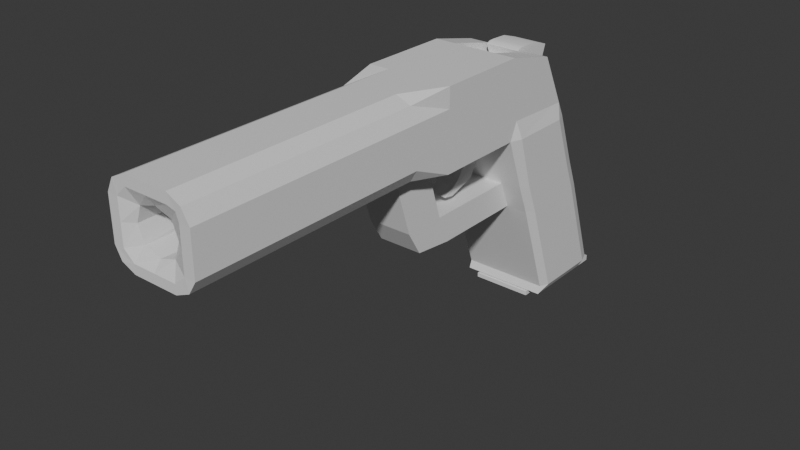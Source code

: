 # Source: gun1_proto.blend  (saved by Blender 4.3.34; exported with 4.5.12 LTS)
import bpy
from mathutils import Matrix  # noqa: F401  (used for matrix-valued properties, if any)

bpy.ops.wm.read_factory_settings(use_empty=True)
scene = bpy.context.scene
scene.name = 'Scene'

# ---- collections
col_collection = bpy.data.collections.new('Collection'); scene.collection.children.link(col_collection)

# ---- materials (node trees are filled in below, after node groups)
mat_material = bpy.data.materials.new('Material')
mat_material.alpha_threshold = 0.0
mat_material.roughness = 0.5
mat_material.line_color = (0.0, 0.0, 0.0, 1.0)

# ---- node groups
ng_smooth_by_angle = bpy.data.node_groups.new('Smooth by Angle', 'GeometryNodeTree')
_s = ng_smooth_by_angle.interface.new_socket(name='Mesh', in_out='OUTPUT', socket_type='NodeSocketGeometry')
_s = ng_smooth_by_angle.interface.new_socket(name='Mesh', in_out='INPUT', socket_type='NodeSocketGeometry')
_s = ng_smooth_by_angle.interface.new_socket(name='Angle', in_out='INPUT', socket_type='NodeSocketFloat')
_s.subtype = 'ANGLE'
_s.default_value = 0.5236
_s.min_value = 0.0
_s.max_value = 3.142
_s.description = 'Maximum face angle for smooth edges'
_s = ng_smooth_by_angle.interface.new_socket(name='Ignore Sharpness', in_out='INPUT', socket_type='NodeSocketBool')
_s.force_non_field = True
ng_smooth_by_angle.description = 'Set the sharpness of mesh edges based on the angle between the neighboring faces'
ng_smooth_by_angle.is_modifier = True
_N = ng_smooth_by_angle.nodes; _L = ng_smooth_by_angle.links
n0 = _N.new('GeometryNodeSetShadeSmooth'); n0.name = 'Set Shade Smooth'; n0.location = (120, -80)
n0.domain = 'EDGE'
n1 = _N.new('GeometryNodeSetShadeSmooth'); n1.name = 'Set Shade Smooth.001'; n1.location = (300, -80)
n2 = _N.new('NodeGroupOutput'); n2.name = 'Group Output'; n2.location = (480, -80)
n3 = _N.new('GeometryNodeInputMeshEdgeAngle'); n3.name = 'Edge Angle'; n3.location = (-440, -240)
n4 = _N.new('NodeGroupInput'); n4.name = 'Group Input'; n4.location = (-80, -80)
n5 = _N.new('GeometryNodeInputEdgeSmooth'); n5.name = 'Is Edge Smooth'; n5.location = (-260, -120)
n6 = _N.new('GeometryNodeInputShadeSmooth'); n6.name = 'Is Shade Smooth'; n6.location = (-440, -397)
n7 = _N.new('FunctionNodeCompare'); n7.name = 'Compare'; n7.location = (-260, -260)
n7.operation = 'LESS_EQUAL'
n7.inputs[6].default_value = (0.0, 0.0, 0.0, 0.0)
n7.inputs[7].default_value = (0.0, 0.0, 0.0, 0.0)
n8 = _N.new('FunctionNodeBooleanMath'); n8.name = 'Boolean Math.001'; n8.location = (-80, -260)
n9 = _N.new('NodeGroupInput'); n9.name = 'Group Input.001'; n9.location = (-440, -329)
n10 = _N.new('NodeGroupInput'); n10.name = 'Group Input.002'; n10.location = (-259, -189)
n11 = _N.new('FunctionNodeBooleanMath'); n11.name = 'Boolean Math'; n11.location = (-80, -149)
n11.operation = 'OR'
n12 = _N.new('FunctionNodeBooleanMath'); n12.name = 'Boolean Math.002'; n12.location = (-260, -380)
n12.operation = 'OR'
n13 = _N.new('NodeGroupInput'); n13.name = 'Group Input.003'; n13.location = (-440, -460)
_L.new(n3.outputs[0], n7.inputs[0])
_L.new(n1.outputs[0], n2.inputs[0])
_L.new(n9.outputs[1], n7.inputs[1])
_L.new(n7.outputs[0], n8.inputs[0])
_L.new(n4.outputs[0], n0.inputs[0])
_L.new(n0.outputs[0], n1.inputs[0])
_L.new(n8.outputs[0], n0.inputs[2])
_L.new(n10.outputs[2], n11.inputs[1])
_L.new(n5.outputs[0], n11.inputs[0])
_L.new(n11.outputs[0], n0.inputs[1])
_L.new(n13.outputs[2], n12.inputs[1])
_L.new(n6.outputs[0], n12.inputs[0])
_L.new(n12.outputs[0], n8.inputs[1])
n2.is_active_output = True

# ---- material node trees
mat_material.use_nodes = True; mat_material.node_tree.nodes.clear()
_N = mat_material.node_tree.nodes; _L = mat_material.node_tree.links
n0 = _N.new('ShaderNodeOutputMaterial'); n0.name = 'Material Output'; n0.location = (300, 300)
n1 = _N.new('ShaderNodeBsdfPrincipled'); n1.name = 'Principled BSDF'; n1.location = (10, 300)
n1.inputs[3].default_value = 1.45
_L.new(n1.outputs[0], n0.inputs[0])
n0.is_active_output = True

# ---- world
world_world = bpy.data.worlds.new('World'); scene.world = world_world
world_world.use_nodes = True; world_world.node_tree.nodes.clear()
_N = world_world.node_tree.nodes; _L = world_world.node_tree.links
n0 = _N.new('ShaderNodeOutputWorld'); n0.name = 'World Output'; n0.location = (300, 300)
n1 = _N.new('ShaderNodeBackground'); n1.name = 'Background'; n1.location = (10, 300)
n1.inputs[0].default_value = (0.05088, 0.05088, 0.05088, 1.0)
_L.new(n1.outputs[0], n0.inputs[0])
n0.is_active_output = True
world_world.color = (0.05088, 0.05088, 0.05088)
world_world.sun_shadow_jitter_overblur = 0.0

# ---- meshes
me_cube = bpy.data.meshes.new('Cube')
me_cube.from_pydata([(0.07151, 0.07151, 0.07151), (0.07151, 0.1814, -0.2269), (0.07151, -0.07151, 0.07151), (0.07151, 0.03844, -0.2269), (-0.07151, 0.07151, 0.07151), (-0.07151, 0.1814, -0.2269), (-0.07151, -0.07151, 0.07151), (-0.07151, 0.03844, -0.2269), (0.07151, -0.07151, 0.2029), (-0.07151, -0.07151, 0.2029), (0.07151, 0.01663, 0.1821), (-0.07151, 0.01663, 0.1821), (0.07151, 0.1052, -0.01876), (-0.07151, -0.03779, -0.01876), (0.07151, -0.03779, -0.01876), (-0.07151, 0.1052, -0.01876), (0.07151, 0.1247, -0.06618), (0.07151, -0.01835, -0.06618), (-0.07151, 0.1247, -0.06618), (-0.07151, -0.01835, -0.06618), (0.0598, -0.6849, 0.08226), (-0.0598, -0.6849, 0.08226), (0.0598, -0.6849, 0.1921), (-0.0598, -0.6849, 0.1921), (-0.03775, 0.1878, -0.2269), (-0.03775, -0.07151, 0.07151), (-0.03775, 0.03844, -0.2269), (-0.03775, 0.07788, 0.07151), (-0.03775, -0.07151, 0.2029), (-0.03775, 0.01663, 0.1821), (-0.03775, 0.1116, -0.01876), (-0.03775, -0.03779, -0.01876), (-0.03775, -0.01835, -0.06618), (-0.03775, 0.131, -0.06618), (-0.03775, -0.6842, 0.07151), (-0.03775, -0.6842, 0.2029), (0.03549, 0.03844, -0.2269), (0.03549, 0.07788, 0.07151), (0.03549, 0.01663, 0.1821), (0.03549, 0.1116, -0.01876), (0.03549, 0.131, -0.06618), (0.03549, 0.1878, -0.2269), (0.03549, -0.07151, 0.07151), (0.03549, -0.07151, 0.2029), (0.03549, -0.03779, -0.01876), (0.03549, -0.01835, -0.06618), (0.03549, -0.6842, 0.07151), (0.03549, -0.6842, 0.2029), (-0.07151, -0.07151, 0.1697), (-0.07151, 0.03048, 0.1542), (0.07151, 0.03048, 0.1542), (0.07151, -0.07151, 0.1697), (-0.07151, -0.6842, 0.1697), (0.07151, -0.6842, 0.1697), (-0.02863, -0.673, 0.1612), (-0.03775, 0.03048, 0.1542), (0.03549, 0.03048, 0.1542), (0.02636, -0.673, 0.1612), (-0.07151, 0.05894, 0.09684), (0.07151, -0.07151, 0.1016), (0.07151, -0.6842, 0.1016), (-0.07151, -0.07151, 0.1016), (0.07151, 0.05894, 0.09684), (-0.07151, -0.6842, 0.1016), (-0.02863, -0.673, 0.1101), (-0.03775, 0.05894, 0.09684), (0.03549, 0.05894, 0.09684), (0.02636, -0.673, 0.1101), (0.03549, -0.075, 0.1903), (-0.03775, -0.075, 0.1903), (-0.03775, 0.02699, 0.1416), (-0.03775, 0.01314, 0.1695), (0.03549, 0.01314, 0.1695), (0.03549, 0.02699, 0.1416), (-0.03775, 0.05544, 0.09615), (0.03549, 0.05544, 0.09615), (-0.07151, -0.2244, 0.07151), (-0.07151, -0.2244, 0.2029), (0.07151, -0.2244, 0.2029), (0.07151, -0.2244, 0.07151), (-0.03775, -0.2244, 0.07151), (-0.03775, -0.2244, 0.2029), (0.03549, -0.2244, 0.2029), (0.03549, -0.2244, 0.07151), (0.07151, -0.2244, 0.1697), (-0.07151, -0.2244, 0.1697), (0.07151, -0.2244, 0.1016), (-0.07151, -0.2244, 0.1016), (-0.0598, -0.294, 0.08226), (-0.03775, -0.2947, 0.07151), (-0.03775, -0.2947, 0.2029), (0.03549, -0.2947, 0.2029), (0.03549, -0.2947, 0.07151), (0.07151, -0.2947, 0.1697), (-0.07151, -0.2947, 0.1697), (0.07151, -0.2947, 0.1016), (-0.07151, -0.2947, 0.1016), (-0.0598, -0.294, 0.1921), (0.0598, -0.294, 0.1921), (0.0598, -0.294, 0.08226), (0.03549, -0.266, -0.01876), (-0.03775, -0.266, -0.01876), (0.03549, -0.2422, -0.05866), (-0.03775, -0.2422, -0.05866), (-0.03775, -0.1954, -0.01876), (0.03549, -0.1954, -0.01876), (0.03549, -0.1759, -0.06618), (-0.03775, -0.1759, -0.06618), (-0.03775, -0.3551, 0.1016), (-0.03775, -0.3551, 0.1697), (0.03549, -0.3551, 0.1016), (0.03549, -0.3551, 0.1697), (-0.07151, 0.1814, -0.24), (-0.07151, 0.03368, -0.24), (-0.03775, 0.1878, -0.24), (0.03549, 0.03368, -0.24), (0.07151, 0.03368, -0.24), (0.07151, 0.1814, -0.24), (0.03549, 0.1878, -0.24), (-0.03775, 0.03368, -0.24), (-0.03778, 0.1959, -0.2306), (-0.07154, 0.1896, -0.2306), (0.03546, 0.1959, -0.2306), (0.07148, 0.1896, -0.2306), (-0.03778, 0.1959, -0.24), (-0.07154, 0.1896, -0.24), (0.03546, 0.1959, -0.24), (0.07148, 0.1896, -0.24), (-0.07866, 0.05336, -0.2269), (0.07866, -0.05151, 0.07151), (-0.07866, -0.05151, 0.07151), (0.07866, 0.05336, -0.2269), (0.07151, -0.06231, 0.2007), (-0.07151, -0.06231, 0.2007), (0.07866, -0.02287, -0.01876), (-0.07866, -0.02287, -0.01876), (-0.07866, -0.003435, -0.06618), (0.07866, -0.003435, -0.06618), (-0.03775, -0.06231, 0.2007), (0.03549, -0.06231, 0.2007), (0.07151, -0.06087, 0.1681), (-0.07151, -0.06087, 0.1681), (-0.07151, -0.0579, 0.1011), (0.07151, -0.0579, 0.1011), (-0.03775, -0.0658, 0.1881), (0.03549, -0.0658, 0.1881), (-0.07151, 0.0491, -0.24), (0.07151, 0.0491, -0.24), (-0.03775, 0.04976, -0.24), (0.03549, 0.04976, -0.24), (-0.07866, 0.0523, 0.07151), (0.07866, 0.1622, -0.2269), (-0.07151, 0.004792, 0.1849), (-0.07866, 0.08601, -0.01876), (-0.07866, 0.1055, -0.06618), (-0.07151, 0.01678, 0.1563), (-0.07151, 0.04142, 0.09748), (0.07151, 0.1616, -0.24), (-0.07866, 0.1622, -0.2269), (0.07866, 0.0523, 0.07151), (0.07151, 0.004792, 0.1849), (0.07866, 0.08601, -0.01876), (0.07866, 0.1055, -0.06618), (-0.03775, 0.004792, 0.1849), (0.03549, 0.004792, 0.1849), (0.07151, 0.01678, 0.1563), (0.07151, 0.04142, 0.09748), (-0.03775, 0.0013, 0.1723), (0.03549, 0.0013, 0.1723), (-0.07151, 0.1616, -0.24), (-0.03775, 0.1671, -0.24), (0.03549, 0.1671, -0.24), (-0.001133, -0.6842, 0.07151), (-0.001133, -0.6842, 0.2029), (-0.03775, -0.6842, 0.1863), (0.03549, -0.6842, 0.1863), (-0.07151, -0.6842, 0.1357), (-0.03775, -0.673, 0.1357), (0.03549, -0.673, 0.1357), (-0.001133, -0.673, 0.1697), (-0.05463, -0.6842, 0.1697), (0.0535, -0.6842, 0.1697), (0.07151, -0.6842, 0.1357), (-0.03775, -0.6842, 0.08655), (0.03549, -0.6842, 0.08655), (0.0535, -0.6842, 0.1016), (-0.05463, -0.6842, 0.1016), (-0.001133, -0.673, 0.1016), (-0.001133, -0.6842, 0.08655), (0.0535, -0.6842, 0.1357), (-0.05463, -0.6842, 0.1357), (-0.001133, -0.6842, 0.1863), (-0.05088, -0.6842, 0.08973), (0.04918, -0.6842, 0.08973), (-0.05088, -0.6842, 0.1824), (0.04918, -0.6842, 0.1824), (-0.03775, -0.3551, 0.1357), (0.03549, -0.3551, 0.1357), (-0.001133, -0.3551, 0.1697), (-0.001133, -0.3551, 0.1016), (-0.001133, -0.3551, 0.1357), (-0.03775, 0.08356, -0.005235), (-0.03775, -0.0338, -0.005235), (0.03549, 0.08356, -0.005235), (0.03549, -0.0338, -0.005235)], [(57, 22)], [(141, 48, 9, 133), (31, 25, 6, 13), (153, 150, 4, 15), (114, 112, 125, 124), (134, 129, 2, 14), (39, 37, 0, 12), (138, 133, 9, 28), (165, 50, 10, 160), (55, 49, 11, 29), (96, 88, 21, 63), (40, 39, 12, 16), (137, 134, 14, 17), (154, 153, 15, 18), (32, 31, 13, 19), (26, 32, 19, 7), (158, 154, 18, 5), (131, 137, 17, 3), (41, 40, 16, 1), (23, 52, 180, 194), (90, 97, 23, 35), (93, 98, 22, 53), (92, 99, 20, 46), (88, 89, 34, 21), (91, 90, 35, 173, 47), (180, 54, 174, 194), (5, 18, 33, 24), (36, 45, 32, 26), (105, 104, 101, 100), (18, 15, 30, 33), (28, 43, 68, 69), (55, 29, 71, 70), (15, 4, 27, 30), (26, 7, 113, 119), (44, 42, 25, 31), (14, 2, 42, 44), (132, 139, 43, 8), (50, 56, 38, 10), (17, 14, 44, 45), (3, 17, 45, 36), (98, 91, 47, 22), (89, 92, 46, 172, 34), (191, 175, 47, 173), (24, 33, 40, 41), (33, 30, 39, 40), (30, 27, 37, 39), (36, 26, 119, 115), (54, 109, 198, 179), (62, 66, 56, 50), (56, 66, 75, 73), (190, 177, 54, 180), (95, 93, 53, 182, 60), (189, 182, 53, 181), (97, 94, 52, 23), (65, 58, 49, 55), (166, 62, 50, 165), (142, 61, 48, 141), (130, 6, 61, 142), (159, 0, 62, 166), (27, 4, 58, 65), (184, 193, 185, 67), (99, 95, 60, 20), (186, 192, 183, 64), (37, 27, 65, 66), (0, 37, 66, 62), (188, 184, 67, 187), (94, 96, 63, 176, 52), (73, 70, 71, 72), (145, 144, 69, 68), (75, 74, 70, 73), (164, 38, 72, 168), (65, 55, 70, 74), (138, 28, 69, 144), (66, 65, 74, 75), (38, 56, 73, 72), (48, 61, 87, 85), (2, 59, 86, 79), (9, 48, 85, 77), (59, 51, 84, 86), (25, 42, 83, 80), (8, 43, 82, 78), (43, 28, 81, 82), (6, 25, 80, 76), (42, 2, 79, 83), (51, 8, 78, 84), (28, 9, 77, 81), (61, 6, 76, 87), (85, 87, 96, 94), (79, 86, 95, 99), (77, 85, 94, 97), (86, 84, 93, 95), (104, 101, 89, 80), (78, 82, 91, 98), (82, 81, 90, 91), (76, 80, 89, 88), (83, 79, 99, 92), (84, 78, 98, 93), (81, 77, 97, 90), (87, 76, 88, 96), (102, 100, 101, 103), (107, 106, 102, 103), (104, 107, 103, 101), (106, 105, 100, 102), (45, 44, 105, 106), (31, 32, 107, 104), (32, 45, 106, 107), (44, 31, 104, 105), (105, 83, 92, 100), (100, 92, 89, 101), (83, 105, 104, 80), (200, 197, 111, 198), (54, 177, 196, 109), (196, 177, 64, 108), (64, 187, 199, 108), (149, 147, 116, 115), (146, 148, 119, 113), (148, 149, 115, 119), (158, 5, 112, 169), (131, 3, 116, 147), (41, 1, 123, 122), (24, 41, 122, 120), (3, 36, 115, 116), (120, 122, 126, 124), (122, 123, 127, 126), (121, 120, 124, 125), (117, 118, 126, 127), (5, 24, 120, 121), (1, 117, 127, 123), (118, 114, 124, 126), (112, 5, 121, 125), (151, 131, 147, 157), (7, 128, 146, 113), (149, 148, 202, 204), (169, 170, 148, 146), (171, 157, 147, 149), (163, 138, 144, 167), (43, 139, 145, 68), (168, 167, 144, 145), (2, 129, 143, 59), (150, 130, 142, 156), (156, 142, 141, 155), (59, 143, 140, 51), (160, 164, 139, 132), (151, 162, 137, 131), (7, 19, 136, 128), (19, 13, 135, 136), (162, 161, 134, 137), (51, 140, 132, 8), (163, 152, 133, 138), (161, 159, 129, 134), (13, 6, 130, 135), (155, 141, 133, 152), (49, 155, 152, 11), (12, 0, 159, 161), (29, 11, 152, 163), (16, 12, 161, 162), (1, 16, 162, 151), (10, 38, 164, 160), (58, 156, 155, 49), (4, 150, 156, 58), (72, 71, 167, 168), (29, 163, 167, 71), (118, 117, 157, 171), (112, 114, 170, 169), (114, 118, 171, 170), (1, 151, 157, 117), (128, 158, 169, 146), (139, 164, 168, 145), (129, 159, 166, 143), (143, 166, 165, 140), (128, 136, 154, 158), (136, 135, 153, 154), (140, 165, 160, 132), (135, 130, 150, 153), (183, 188, 187, 64), (34, 172, 188, 183), (172, 46, 184, 188), (35, 23, 194, 174), (22, 195, 181, 53), (178, 189, 181, 57), (67, 185, 189, 178), (185, 60, 182, 189), (176, 190, 180, 52), (63, 186, 190, 176), (186, 64, 177, 190), (174, 191, 173, 35), (54, 179, 191, 174), (179, 57, 175, 191), (47, 175, 195, 22), (57, 181, 195, 175), (63, 21, 192, 186), (21, 34, 183, 192), (46, 20, 193, 184), (20, 60, 185, 193), (196, 200, 198, 109), (108, 199, 200, 196), (199, 110, 197, 200), (178, 197, 110, 67), (187, 67, 110, 199), (201, 203, 204, 202), (148, 170, 201, 202), (170, 171, 203, 201), (171, 149, 204, 203), (198, 111, 57, 179), (57, 111, 197, 178)])
_uv = me_cube.uv_layers.new(name='UVMap')
_uv.uv.foreach_set('vector', [0.625, 0.02608, 0.625, 0.0, 0.625, 0.0, 0.625, 0.02608, 0.5711, 0.941, 0.625, 0.941, 0.625, 1.0, 0.5711, 1.0, 0.5711, 0.2164, 0.625, 0.2164, 0.625, 0.25, 0.5711, 0.25, 0.184, 0.5, 0.125, 0.5, 0.125, 0.5, 0.184, 0.5, 0.5711, 0.7239, 0.625, 0.7239, 0.625, 0.75, 0.5711, 0.75, 0.5711, 0.437, 0.625, 0.437, 0.625, 0.5, 0.5711, 0.5, 0.816, 0.7239, 0.875, 0.7239, 0.875, 0.75, 0.816, 0.75, 0.625, 0.5336, 0.625, 0.5, 0.625, 0.5, 0.625, 0.5336, 0.625, 0.309, 0.625, 0.25, 0.625, 0.25, 0.625, 0.309, 0.625, 0.0, 0.625, 0.0, 0.625, 0.0, 0.625, 0.0, 0.5036, 0.437, 0.5711, 0.437, 0.5711, 0.5, 0.5036, 0.5, 0.5036, 0.7239, 0.5711, 0.7239, 0.5711, 0.75, 0.5036, 0.75, 0.5036, 0.2164, 0.5711, 0.2164, 0.5711, 0.25, 0.5036, 0.25, 0.5036, 0.941, 0.5711, 0.941, 0.5711, 1.0, 0.5036, 1.0, 0.375, 0.941, 0.5036, 0.941, 0.5036, 1.0, 0.375, 1.0, 0.375, 0.2164, 0.5036, 0.2164, 0.5036, 0.25, 0.375, 0.25, 0.375, 0.7239, 0.5036, 0.7239, 0.5036, 0.75, 0.375, 0.75, 0.375, 0.437, 0.5036, 0.437, 0.5036, 0.5, 0.375, 0.5, 0.875, 0.75, 0.625, 1.0, 0.625, 0.9705, 0.625, 0.9557, 0.816, 0.75, 0.875, 0.75, 0.875, 0.75, 0.816, 0.75, 0.625, 0.75, 0.625, 0.75, 0.625, 0.75, 0.625, 0.75, 0.625, 0.813, 0.625, 0.75, 0.625, 0.75, 0.625, 0.813, 0.625, 1.0, 0.625, 0.941, 0.625, 0.941, 0.625, 1.0, 0.688, 0.75, 0.816, 0.75, 0.816, 0.75, 0.752, 0.75, 0.688, 0.75, 0.625, 0.9705, 0.625, 0.941, 0.625, 0.941, 0.625, 0.9557, 0.375, 0.25, 0.5036, 0.25, 0.5036, 0.309, 0.375, 0.309, 0.375, 0.813, 0.5036, 0.813, 0.5036, 0.941, 0.375, 0.941, 0.5711, 0.813, 0.5711, 0.941, 0.5711, 0.941, 0.5711, 0.813, 0.5036, 0.25, 0.5711, 0.25, 0.5711, 0.309, 0.5036, 0.309, 0.816, 0.75, 0.688, 0.75, 0.688, 0.75, 0.816, 0.75, 0.625, 0.309, 0.625, 0.309, 0.625, 0.309, 0.625, 0.309, 0.5711, 0.25, 0.625, 0.25, 0.625, 0.309, 0.5711, 0.309, 0.375, 0.941, 0.375, 1.0, 0.375, 1.0, 0.375, 0.941, 0.5711, 0.813, 0.625, 0.813, 0.625, 0.941, 0.5711, 0.941, 0.5711, 0.75, 0.625, 0.75, 0.625, 0.813, 0.5711, 0.813, 0.625, 0.7239, 0.688, 0.7239, 0.688, 0.75, 0.625, 0.75, 0.625, 0.5, 0.625, 0.437, 0.625, 0.437, 0.625, 0.5, 0.5036, 0.75, 0.5711, 0.75, 0.5711, 0.813, 0.5036, 0.813, 0.375, 0.75, 0.5036, 0.75, 0.5036, 0.813, 0.375, 0.813, 0.625, 0.75, 0.688, 0.75, 0.688, 0.75, 0.625, 0.75, 0.625, 0.941, 0.625, 0.813, 0.625, 0.813, 0.625, 0.877, 0.625, 0.941, 0.625, 0.877, 0.625, 0.813, 0.625, 0.813, 0.625, 0.877, 0.375, 0.309, 0.5036, 0.309, 0.5036, 0.437, 0.375, 0.437, 0.5036, 0.309, 0.5711, 0.309, 0.5711, 0.437, 0.5036, 0.437, 0.5711, 0.309, 0.625, 0.309, 0.625, 0.437, 0.5711, 0.437, 0.375, 0.813, 0.375, 0.941, 0.375, 0.941, 0.375, 0.813, 0.625, 0.941, 0.625, 0.941, 0.625, 0.877, 0.625, 0.877, 0.625, 0.5, 0.625, 0.437, 0.625, 0.437, 0.625, 0.5, 0.625, 0.437, 0.625, 0.437, 0.625, 0.437, 0.625, 0.437, 0.625, 0.9705, 0.625, 0.941, 0.625, 0.941, 0.625, 0.9705, 0.625, 0.75, 0.625, 0.75, 0.625, 0.75, 0.625, 0.75, 0.625, 0.75, 0.625, 0.7815, 0.625, 0.75, 0.625, 0.75, 0.625, 0.7815, 0.625, 0.0, 0.625, 0.0, 0.625, 0.0, 0.625, 0.0, 0.625, 0.309, 0.625, 0.25, 0.625, 0.25, 0.625, 0.309, 0.625, 0.5336, 0.625, 0.5, 0.625, 0.5, 0.625, 0.5336, 0.625, 0.02608, 0.625, 0.0, 0.625, 0.0, 0.625, 0.02608, 0.625, 0.02608, 0.625, 0.0, 0.625, 0.0, 0.625, 0.02608, 0.625, 0.5336, 0.625, 0.5, 0.625, 0.5, 0.625, 0.5336, 0.625, 0.309, 0.625, 0.25, 0.625, 0.25, 0.625, 0.309, 0.625, 0.813, 0.625, 0.7972, 0.625, 0.7815, 0.625, 0.813, 0.625, 0.75, 0.625, 0.75, 0.625, 0.75, 0.625, 0.75, 0.625, 0.9705, 0.625, 0.9557, 0.625, 0.941, 0.625, 0.941, 0.625, 0.437, 0.625, 0.309, 0.625, 0.309, 0.625, 0.437, 0.625, 0.5, 0.625, 0.437, 0.625, 0.437, 0.625, 0.5, 0.625, 0.877, 0.625, 0.813, 0.625, 0.813, 0.625, 0.877, 0.625, 0.0, 0.625, 0.0, 0.625, 0.0, 0.625, 0.0, 0.625, 0.0, 0.625, 0.437, 0.625, 0.309, 0.625, 0.309, 0.625, 0.437, 0.688, 0.7239, 0.816, 0.7239, 0.816, 0.75, 0.688, 0.75, 0.625, 0.437, 0.625, 0.309, 0.625, 0.309, 0.625, 0.437, 0.688, 0.5336, 0.688, 0.5, 0.688, 0.5, 0.688, 0.5336, 0.625, 0.309, 0.625, 0.309, 0.625, 0.309, 0.625, 0.309, 0.816, 0.7239, 0.816, 0.75, 0.816, 0.75, 0.816, 0.7239, 0.625, 0.437, 0.625, 0.309, 0.625, 0.309, 0.625, 0.437, 0.625, 0.437, 0.625, 0.437, 0.625, 0.437, 0.625, 0.437, 0.625, 0.0, 0.625, 0.0, 0.625, 0.0, 0.625, 0.0, 0.625, 0.75, 0.625, 0.75, 0.625, 0.75, 0.625, 0.75, 0.625, 0.0, 0.625, 0.0, 0.625, 0.0, 0.625, 0.0, 0.625, 0.75, 0.625, 0.75, 0.625, 0.75, 0.625, 0.75, 0.625, 0.941, 0.625, 0.813, 0.625, 0.813, 0.625, 0.941, 0.625, 0.75, 0.688, 0.75, 0.688, 0.75, 0.625, 0.75, 0.688, 0.75, 0.816, 0.75, 0.816, 0.75, 0.688, 0.75, 0.625, 1.0, 0.625, 0.941, 0.625, 0.941, 0.625, 1.0, 0.625, 0.813, 0.625, 0.75, 0.625, 0.75, 0.625, 0.813, 0.625, 0.75, 0.625, 0.75, 0.625, 0.75, 0.625, 0.75, 0.816, 0.75, 0.875, 0.75, 0.875, 0.75, 0.816, 0.75, 0.625, 0.0, 0.625, 0.0, 0.625, 0.0, 0.625, 0.0, 0.625, 0.0, 0.625, 0.0, 0.625, 0.0, 0.625, 0.0, 0.625, 0.75, 0.625, 0.75, 0.625, 0.75, 0.625, 0.75, 0.625, 0.0, 0.625, 0.0, 0.625, 0.0, 0.625, 0.0, 0.625, 0.75, 0.625, 0.75, 0.625, 0.75, 0.625, 0.75, 0.0, 0.0, 0.0, 0.0, 0.0, 0.0, 0.0, 0.0, 0.625, 0.75, 0.688, 0.75, 0.688, 0.75, 0.625, 0.75, 0.688, 0.75, 0.816, 0.75, 0.816, 0.75, 0.688, 0.75, 0.625, 1.0, 0.625, 0.941, 0.625, 0.941, 0.625, 1.0, 0.625, 0.813, 0.625, 0.75, 0.625, 0.75, 0.625, 0.813, 0.625, 0.75, 0.625, 0.75, 0.625, 0.75, 0.625, 0.75, 0.816, 0.75, 0.875, 0.75, 0.875, 0.75, 0.816, 0.75, 0.625, 0.0, 0.625, 0.0, 0.625, 0.0, 0.625, 0.0, 0.5036, 0.813, 0.5711, 0.813, 0.5711, 0.941, 0.5036, 0.941, 0.5036, 0.941, 0.5036, 0.813, 0.5036, 0.813, 0.5036, 0.941, 0.5711, 0.941, 0.5036, 0.941, 0.5036, 0.941, 0.5711, 0.941, 0.5036, 0.813, 0.5711, 0.813, 0.5711, 0.813, 0.5036, 0.813, 0.5036, 0.813, 0.5711, 0.813, 0.5711, 0.813, 0.5036, 0.813, 0.5711, 0.941, 0.5036, 0.941, 0.5036, 0.941, 0.5711, 0.941, 0.5036, 0.941, 0.5036, 0.813, 0.5036, 0.813, 0.5036, 0.941, 0.5711, 0.813, 0.5711, 0.941, 0.5711, 0.941, 0.5711, 0.813, 0.0, 0.0, 0.0, 0.0, 0.0, 0.0, 0.0, 0.0, 0.0, 0.0, 0.0, 0.0, 0.0, 0.0, 0.0, 0.0, 0.0, 0.0, 0.0, 0.0, 0.0, 0.0, 0.0, 0.0, 0.625, 0.877, 0.625, 0.813, 0.625, 0.813, 0.625, 0.877, 0.625, 0.941, 0.625, 0.941, 0.625, 0.941, 0.625, 0.941, 0.625, 0.941, 0.625, 0.941, 0.625, 0.941, 0.625, 0.941, 0.625, 0.941, 0.625, 0.877, 0.625, 0.877, 0.625, 0.941, 0.312, 0.7239, 0.375, 0.7239, 0.375, 0.75, 0.312, 0.75, 0.125, 0.7239, 0.184, 0.7239, 0.184, 0.75, 0.125, 0.75, 0.184, 0.7239, 0.312, 0.7239, 0.312, 0.75, 0.184, 0.75, 0.375, 0.2164, 0.375, 0.25, 0.375, 0.25, 0.375, 0.2164, 0.375, 0.7239, 0.375, 0.75, 0.375, 0.75, 0.375, 0.7239, 0.375, 0.437, 0.375, 0.5, 0.375, 0.5, 0.375, 0.437, 0.375, 0.309, 0.375, 0.437, 0.375, 0.437, 0.375, 0.309, 0.375, 0.75, 0.375, 0.813, 0.375, 0.813, 0.375, 0.75, 0.375, 0.309, 0.375, 0.437, 0.375, 0.437, 0.375, 0.309, 0.375, 0.437, 0.375, 0.5, 0.375, 0.5, 0.375, 0.437, 0.375, 0.25, 0.375, 0.309, 0.375, 0.309, 0.375, 0.25, 0.375, 0.5, 0.312, 0.5, 0.312, 0.5, 0.375, 0.5, 0.375, 0.25, 0.375, 0.309, 0.375, 0.309, 0.375, 0.25, 0.375, 0.5, 0.375, 0.5, 0.375, 0.5, 0.375, 0.5, 0.312, 0.5, 0.184, 0.5, 0.184, 0.5, 0.312, 0.5, 0.375, 0.25, 0.375, 0.25, 0.375, 0.25, 0.375, 0.25, 0.375, 0.5336, 0.375, 0.7239, 0.375, 0.7239, 0.375, 0.5336, 0.375, 0.0, 0.375, 0.02608, 0.375, 0.02608, 0.375, 0.0, 0.312, 0.7239, 0.184, 0.7239, 0.184, 0.7239, 0.312, 0.7239, 0.125, 0.5336, 0.184, 0.5336, 0.184, 0.7239, 0.125, 0.7239, 0.312, 0.5336, 0.375, 0.5336, 0.375, 0.7239, 0.312, 0.7239, 0.816, 0.5336, 0.816, 0.7239, 0.816, 0.7239, 0.816, 0.5336, 0.688, 0.75, 0.688, 0.7239, 0.688, 0.7239, 0.688, 0.75, 0.688, 0.5336, 0.816, 0.5336, 0.816, 0.7239, 0.688, 0.7239, 0.625, 0.75, 0.625, 0.7239, 0.625, 0.7239, 0.625, 0.75, 0.625, 0.2164, 0.625, 0.02608, 0.625, 0.02608, 0.625, 0.2164, 0.625, 0.2164, 0.625, 0.02608, 0.625, 0.02608, 0.625, 0.2164, 0.625, 0.75, 0.625, 0.7239, 0.625, 0.7239, 0.625, 0.75, 0.625, 0.5336, 0.688, 0.5336, 0.688, 0.7239, 0.625, 0.7239, 0.375, 0.5336, 0.5036, 0.5336, 0.5036, 0.7239, 0.375, 0.7239, 0.375, 0.0, 0.5036, 0.0, 0.5036, 0.02608, 0.375, 0.02608, 0.5036, 0.0, 0.5711, 0.0, 0.5711, 0.02608, 0.5036, 0.02608, 0.5036, 0.5336, 0.5711, 0.5336, 0.5711, 0.7239, 0.5036, 0.7239, 0.625, 0.75, 0.625, 0.7239, 0.625, 0.7239, 0.625, 0.75, 0.816, 0.5336, 0.875, 0.5336, 0.875, 0.7239, 0.816, 0.7239, 0.5711, 0.5336, 0.625, 0.5336, 0.625, 0.7239, 0.5711, 0.7239, 0.5711, 0.0, 0.625, 0.0, 0.625, 0.02608, 0.5711, 0.02608, 0.625, 0.2164, 0.625, 0.02608, 0.625, 0.02608, 0.625, 0.2164, 0.625, 0.25, 0.625, 0.2164, 0.625, 0.2164, 0.625, 0.25, 0.5711, 0.5, 0.625, 0.5, 0.625, 0.5336, 0.5711, 0.5336, 0.816, 0.5, 0.875, 0.5, 0.875, 0.5336, 0.816, 0.5336, 0.5036, 0.5, 0.5711, 0.5, 0.5711, 0.5336, 0.5036, 0.5336, 0.375, 0.5, 0.5036, 0.5, 0.5036, 0.5336, 0.375, 0.5336, 0.625, 0.5, 0.688, 0.5, 0.688, 0.5336, 0.625, 0.5336, 0.625, 0.25, 0.625, 0.2164, 0.625, 0.2164, 0.625, 0.25, 0.625, 0.25, 0.625, 0.2164, 0.625, 0.2164, 0.625, 0.25, 0.688, 0.5, 0.816, 0.5, 0.816, 0.5336, 0.688, 0.5336, 0.816, 0.5, 0.816, 0.5336, 0.816, 0.5336, 0.816, 0.5, 0.312, 0.5, 0.375, 0.5, 0.375, 0.5336, 0.312, 0.5336, 0.125, 0.5, 0.184, 0.5, 0.184, 0.5336, 0.125, 0.5336, 0.184, 0.5, 0.312, 0.5, 0.312, 0.5336, 0.184, 0.5336, 0.375, 0.5, 0.375, 0.5336, 0.375, 0.5336, 0.375, 0.5, 0.375, 0.02608, 0.375, 0.2164, 0.375, 0.2164, 0.375, 0.02608, 0.688, 0.7239, 0.688, 0.5336, 0.688, 0.5336, 0.688, 0.7239, 0.625, 0.7239, 0.625, 0.5336, 0.625, 0.5336, 0.625, 0.7239, 0.625, 0.7239, 0.625, 0.5336, 0.625, 0.5336, 0.625, 0.7239, 0.375, 0.02608, 0.5036, 0.02608, 0.5036, 0.2164, 0.375, 0.2164, 0.5036, 0.02608, 0.5711, 0.02608, 0.5711, 0.2164, 0.5036, 0.2164, 0.625, 0.7239, 0.625, 0.5336, 0.625, 0.5336, 0.625, 0.7239, 0.5711, 0.02608, 0.625, 0.02608, 0.625, 0.2164, 0.5711, 0.2164, 0.625, 0.941, 0.625, 0.877, 0.625, 0.877, 0.625, 0.941, 0.625, 0.941, 0.625, 0.877, 0.625, 0.877, 0.625, 0.941, 0.625, 0.877, 0.625, 0.813, 0.625, 0.813, 0.625, 0.877, 0.625, 0.941, 0.875, 0.75, 0.625, 0.9557, 0.625, 0.941, 0.625, 0.75, 0.625, 0.7972, 0.625, 0.7815, 0.625, 0.75, 0.625, 0.813, 0.625, 0.7815, 0.625, 0.7815, 0.625, 0.813, 0.625, 0.813, 0.625, 0.7815, 0.625, 0.7815, 0.625, 0.813, 0.625, 0.7815, 0.625, 0.75, 0.625, 0.75, 0.625, 0.7815, 0.625, 1.0, 0.625, 0.9705, 0.625, 0.9705, 0.625, 1.0, 0.625, 1.0, 0.625, 0.9705, 0.625, 0.9705, 0.625, 1.0, 0.625, 0.9705, 0.625, 0.941, 0.625, 0.941, 0.625, 0.9705, 0.625, 0.941, 0.625, 0.877, 0.625, 0.877, 0.625, 0.941, 0.625, 0.941, 0.625, 0.877, 0.625, 0.877, 0.625, 0.941, 0.625, 0.877, 0.625, 0.813, 0.625, 0.813, 0.625, 0.877, 0.625, 0.813, 0.625, 0.813, 0.625, 0.7972, 0.625, 0.75, 0.625, 0.813, 0.625, 0.7815, 0.625, 0.7972, 0.625, 0.813, 0.625, 1.0, 0.625, 0.0, 0.625, 0.9557, 0.625, 0.9705, 0.625, 0.0, 0.625, 0.941, 0.625, 0.941, 0.625, 0.9557, 0.625, 0.813, 0.625, 0.75, 0.625, 0.7972, 0.625, 0.813, 0.625, 0.75, 0.625, 0.75, 0.625, 0.7815, 0.625, 0.7972, 0.625, 0.941, 0.625, 0.877, 0.625, 0.877, 0.625, 0.941, 0.625, 0.941, 0.625, 0.877, 0.625, 0.877, 0.625, 0.941, 0.625, 0.877, 0.625, 0.813, 0.625, 0.813, 0.625, 0.877, 0.0, 0.0, 0.0, 0.0, 0.625, 0.813, 0.625, 0.813, 0.625, 0.877, 0.625, 0.813, 0.625, 0.813, 0.625, 0.877, 0.184, 0.5336, 0.312, 0.5336, 0.312, 0.7239, 0.184, 0.7239, 0.184, 0.7239, 0.184, 0.5336, 0.184, 0.5336, 0.184, 0.7239, 0.184, 0.5336, 0.312, 0.5336, 0.312, 0.5336, 0.184, 0.5336, 0.312, 0.5336, 0.312, 0.7239, 0.312, 0.7239, 0.312, 0.5336, 0.625, 0.877, 0.625, 0.813, 0.625, 0.813, 0.625, 0.877, 0.625, 0.813, 0.625, 0.813, 0.625, 0.813, 0.0, 0.0])
me_cube.materials.append(mat_material)
me_cube.use_mirror_vertex_groups = False
me_cube.update()
me_cube_001 = bpy.data.meshes.new('Cube.001')
me_cube_001.from_pydata([(-0.01689, -0.07293, -0.07822), (-0.01689, -0.0189, 0.007404), (-0.01689, -0.07234, -0.09015), (-0.01689, 0.01427, 0.007404), (0.01689, -0.07293, -0.07822), (0.01689, -0.0189, 0.007404), (0.01689, -0.07234, -0.09015), (0.01689, 0.01427, 0.007404), (-0.01689, -0.04611, -0.05123), (-0.01689, -0.01124, -0.05123), (0.01689, -0.01124, -0.05123), (0.01689, -0.04611, -0.05123), (-0.01689, -0.02632, -0.07512), (0.01689, -0.02632, -0.07512), (0.01689, -0.06117, -0.06965), (-0.01689, -0.06117, -0.06965), (-0.01689, -0.08937, -0.08697), (0.01689, -0.08937, -0.08697)], [], [(8, 1, 3, 9), (9, 3, 7, 10), (10, 7, 5, 11), (11, 5, 1, 8), (2, 6, 17, 16), (7, 3, 1, 5), (14, 11, 8, 15), (13, 10, 11, 14), (12, 9, 10, 13), (15, 8, 9, 12), (0, 15, 12, 2), (2, 12, 13, 6), (6, 13, 14, 4), (4, 14, 15, 0), (0, 16, 17, 4), (6, 4, 17), (2, 16, 0)])
_uv = me_cube_001.uv_layers.new(name='UVMap')
_uv.uv.foreach_set('vector', [0.4992, 0.0, 0.625, 0.0, 0.625, 0.25, 0.4992, 0.25, 0.4992, 0.25, 0.625, 0.25, 0.625, 0.5, 0.4992, 0.5, 0.4992, 0.5, 0.625, 0.5, 0.625, 0.75, 0.4992, 0.75, 0.4992, 0.75, 0.625, 0.75, 0.625, 1.0, 0.4992, 1.0, 0.375, 0.25, 0.375, 0.5, 0.375, 0.5, 0.375, 0.25, 0.625, 0.5, 0.875, 0.5, 0.875, 0.75, 0.625, 0.75, 0.4691, 0.75, 0.4992, 0.75, 0.4992, 1.0, 0.4691, 1.0, 0.4691, 0.5, 0.4992, 0.5, 0.4992, 0.75, 0.4691, 0.75, 0.4691, 0.25, 0.4992, 0.25, 0.4992, 0.5, 0.4691, 0.5, 0.4691, 0.0, 0.4992, 0.0, 0.4992, 0.25, 0.4691, 0.25, 0.375, 0.0, 0.4691, 0.0, 0.4691, 0.25, 0.375, 0.25, 0.375, 0.25, 0.4691, 0.25, 0.4691, 0.5, 0.375, 0.5, 0.375, 0.5, 0.4691, 0.5, 0.4691, 0.75, 0.375, 0.75, 0.375, 0.75, 0.4691, 0.75, 0.4691, 1.0, 0.375, 1.0, 0.375, 0.0, 0.375, 0.25, 0.375, 0.5, 0.375, 0.75, 0.375, 0.5, 0.375, 0.75, 0.375, 0.5, 0.375, 0.25, 0.375, 0.25, 0.375, 0.0])
me_cube_001.update()
me_cube_002 = bpy.data.meshes.new('Cube.002')
me_cube_002.from_pydata([(-0.0355, 0.05225, -0.2408), (-0.0355, -0.03138, -0.007567), (-0.0355, 0.1659, -0.2408), (-0.0355, 0.0823, -0.007567), (0.03374, 0.05225, -0.2408), (0.03374, -0.03138, -0.007567), (0.03374, 0.1659, -0.2408), (0.03374, 0.0823, -0.007567), (-0.05143, 0.1967, -0.2419), (-0.05143, 0.03069, -0.2419), (0.04967, 0.1967, -0.2419), (0.04967, 0.03069, -0.2419), (-0.05143, 0.1967, -0.2494), (-0.05143, 0.03069, -0.2494), (0.04967, 0.1967, -0.2494), (0.04967, 0.03069, -0.2494), (0.02682, 0.1659, -0.2408), (0.02682, 0.0823, -0.007567), (0.02682, 0.05225, -0.2408), (0.02682, -0.03138, -0.007567), (0.03956, 0.1967, -0.2419), (0.03956, 0.03069, -0.2419), (0.03956, 0.1967, -0.2494), (0.03956, 0.03069, -0.2494), (-0.02869, 0.1659, -0.2408), (-0.02869, -0.03138, -0.007567), (-0.04175, 0.1967, -0.2419), (-0.04175, 0.1967, -0.2494), (-0.02869, 0.0823, -0.007567), (-0.02869, 0.05225, -0.2408), (-0.04175, 0.03069, -0.2419), (-0.04175, 0.03069, -0.2494), (-0.0355, -0.0338, 0.003573), (-0.0355, 0.07573, 0.003573), (0.02682, 0.07573, 0.003573), (0.03374, 0.07573, 0.003573), (0.03374, -0.0338, 0.003573), (-0.02869, -0.0338, 0.003573), (0.02682, -0.0338, 0.003573), (-0.02869, 0.07573, 0.003573), (-0.03398, 0.1599, -0.2408), (-0.03398, 0.07632, -0.007567), (0.03222, 0.1599, -0.2408), (0.03222, 0.07632, -0.007567), (-0.05143, 0.1879, -0.2419), (0.04967, 0.1879, -0.2419), (-0.05143, 0.1879, -0.2494), (0.04967, 0.1879, -0.2494), (0.03956, 0.1879, -0.2494), (0.02682, 0.07632, -0.007567), (-0.04175, 0.1879, -0.2494), (-0.02869, 0.07632, -0.007567), (-0.0355, 0.06996, 0.003573), (0.03374, 0.06996, 0.003573), (0.02682, 0.06996, 0.003573), (-0.02869, 0.06996, 0.003573), (-0.03398, 0.05905, -0.2408), (0.03222, -0.02458, -0.007567), (-0.05143, 0.04061, -0.2419), (-0.05143, 0.04061, -0.2494), (0.03956, 0.04061, -0.2494), (0.02682, -0.02458, -0.007567), (-0.04175, 0.04061, -0.2494), (-0.02869, -0.02458, -0.007567), (0.03374, -0.02725, 0.003573), (0.02682, -0.02725, 0.003573), (-0.02869, -0.02725, 0.003573), (-0.03398, -0.02458, -0.007567), (0.03222, 0.05905, -0.2408), (0.04967, 0.04061, -0.2419), (0.04967, 0.04061, -0.2494), (-0.0355, -0.02725, 0.003573), (-0.02869, 0.07865, -0.0194), (0.02682, 0.07865, -0.0194), (0.02682, -0.02225, -0.0194), (-0.02869, -0.02225, -0.0194)], [], [(40, 41, 3, 2), (16, 17, 7, 6), (68, 57, 5, 4), (29, 25, 1, 0), (29, 0, 9, 30), (28, 3, 33, 39), (44, 8, 12, 46), (16, 6, 10, 20), (40, 2, 8, 44), (68, 4, 11, 69), (60, 70, 15, 23), (30, 9, 13, 31), (20, 10, 14, 22), (69, 11, 15, 70), (26, 20, 22, 27), (11, 21, 23, 15), (62, 60, 23, 31), (24, 16, 20, 26), (43, 7, 35, 53), (4, 18, 21, 11), (4, 5, 19, 18), (24, 28, 17, 16), (2, 3, 28, 24), (2, 24, 26, 8), (59, 62, 31, 13), (8, 26, 27, 12), (21, 30, 31, 23), (61, 63, 25, 19), (18, 29, 30, 21), (18, 19, 25, 29), (66, 71, 32, 37), (64, 65, 38, 36), (51, 28, 39, 55), (67, 1, 32, 71), (1, 25, 37, 32), (19, 5, 36, 38), (61, 19, 38, 65), (7, 17, 34, 35), (17, 49, 54, 34), (3, 41, 52, 33), (63, 51, 55, 66), (35, 34, 54, 53), (39, 33, 52, 55), (17, 28, 51, 49), (12, 27, 50, 46), (57, 43, 53, 64), (27, 22, 48, 50), (10, 45, 47, 14), (22, 14, 47, 48), (6, 42, 45, 10), (56, 40, 44, 58), (58, 44, 46, 59), (6, 7, 43, 42), (56, 67, 41, 40), (0, 1, 67, 56), (9, 58, 59, 13), (0, 56, 58, 9), (5, 57, 64, 36), (25, 63, 66, 37), (49, 61, 65, 54), (41, 67, 71, 52), (53, 54, 65, 64), (55, 52, 71, 66), (63, 61, 74, 75), (46, 50, 62, 59), (50, 48, 60, 62), (45, 69, 70, 47), (48, 47, 70, 60), (42, 68, 69, 45), (42, 43, 57, 68), (73, 72, 75, 74), (49, 51, 72, 73), (51, 63, 75, 72), (61, 49, 73, 74)])
_uv = me_cube_002.uv_layers.new(name='UVMap')
_uv.uv.foreach_set('vector', [0.375, 0.2368, 0.625, 0.2368, 0.625, 0.25, 0.375, 0.25, 0.375, 0.475, 0.625, 0.475, 0.625, 0.5, 0.375, 0.5, 0.375, 0.7351, 0.625, 0.7351, 0.625, 0.75, 0.375, 0.75, 0.375, 0.9775, 0.625, 0.9775, 0.625, 1.0, 0.375, 1.0, 0.375, 0.9775, 0.375, 1.0, 0.375, 1.0, 0.375, 0.9775, 0.625, 0.2725, 0.625, 0.25, 0.625, 0.25, 0.625, 0.2725, 0.375, 0.2368, 0.375, 0.25, 0.375, 0.25, 0.375, 0.2368, 0.375, 0.475, 0.375, 0.5, 0.375, 0.5, 0.375, 0.475, 0.375, 0.2368, 0.375, 0.25, 0.375, 0.25, 0.375, 0.2368, 0.375, 0.7351, 0.375, 0.75, 0.375, 0.75, 0.375, 0.7351, 0.35, 0.7351, 0.375, 0.7351, 0.375, 0.75, 0.35, 0.75, 0.375, 0.9775, 0.375, 1.0, 0.375, 1.0, 0.375, 0.9775, 0.375, 0.475, 0.375, 0.5, 0.375, 0.5, 0.375, 0.475, 0.375, 0.7351, 0.375, 0.75, 0.375, 0.75, 0.375, 0.7351, 0.375, 0.2725, 0.375, 0.475, 0.375, 0.475, 0.375, 0.2725, 0.375, 0.75, 0.375, 0.775, 0.375, 0.775, 0.375, 0.75, 0.1475, 0.7351, 0.35, 0.7351, 0.35, 0.75, 0.1475, 0.75, 0.375, 0.2725, 0.375, 0.475, 0.375, 0.475, 0.375, 0.2725, 0.625, 0.5132, 0.625, 0.5, 0.625, 0.5, 0.625, 0.5132, 0.375, 0.75, 0.375, 0.775, 0.375, 0.775, 0.375, 0.75, 0.375, 0.75, 0.625, 0.75, 0.625, 0.775, 0.375, 0.775, 0.375, 0.2725, 0.625, 0.2725, 0.625, 0.475, 0.375, 0.475, 0.375, 0.25, 0.625, 0.25, 0.625, 0.2725, 0.375, 0.2725, 0.375, 0.25, 0.375, 0.2725, 0.375, 0.2725, 0.375, 0.25, 0.125, 0.7351, 0.1475, 0.7351, 0.1475, 0.75, 0.125, 0.75, 0.375, 0.25, 0.375, 0.2725, 0.375, 0.2725, 0.375, 0.25, 0.375, 0.775, 0.375, 0.9775, 0.375, 0.9775, 0.375, 0.775, 0.65, 0.7351, 0.8525, 0.7351, 0.8525, 0.75, 0.65, 0.75, 0.375, 0.775, 0.375, 0.9775, 0.375, 0.9775, 0.375, 0.775, 0.375, 0.775, 0.625, 0.775, 0.625, 0.9775, 0.375, 0.9775, 0.8525, 0.7351, 0.875, 0.7351, 0.875, 0.75, 0.8525, 0.75, 0.625, 0.7351, 0.65, 0.7351, 0.65, 0.75, 0.625, 0.75, 0.8525, 0.5132, 0.8525, 0.5, 0.8525, 0.5, 0.8525, 0.5132, 0.625, 0.01494, 0.625, 0.0, 0.625, 0.0, 0.625, 0.01494, 0.625, 1.0, 0.625, 0.9775, 0.625, 0.9775, 0.625, 1.0, 0.625, 0.775, 0.625, 0.75, 0.625, 0.75, 0.625, 0.775, 0.65, 0.7351, 0.65, 0.75, 0.65, 0.75, 0.65, 0.7351, 0.625, 0.5, 0.625, 0.475, 0.625, 0.475, 0.625, 0.5, 0.65, 0.5, 0.65, 0.5132, 0.65, 0.5132, 0.65, 0.5, 0.625, 0.25, 0.625, 0.2368, 0.625, 0.2368, 0.625, 0.25, 0.8525, 0.7351, 0.8525, 0.5132, 0.8525, 0.5132, 0.8525, 0.7351, 0.625, 0.5, 0.65, 0.5, 0.65, 0.5132, 0.625, 0.5132, 0.8525, 0.5, 0.875, 0.5, 0.875, 0.5132, 0.8525, 0.5132, 0.65, 0.5, 0.8525, 0.5, 0.8525, 0.5132, 0.65, 0.5132, 0.125, 0.5, 0.1475, 0.5, 0.1475, 0.5132, 0.125, 0.5132, 0.625, 0.7351, 0.625, 0.5132, 0.625, 0.5132, 0.625, 0.7351, 0.1475, 0.5, 0.35, 0.5, 0.35, 0.5132, 0.1475, 0.5132, 0.375, 0.5, 0.375, 0.5132, 0.375, 0.5132, 0.375, 0.5, 0.35, 0.5, 0.375, 0.5, 0.375, 0.5132, 0.35, 0.5132, 0.375, 0.5, 0.375, 0.5132, 0.375, 0.5132, 0.375, 0.5, 0.375, 0.01494, 0.375, 0.2368, 0.375, 0.2368, 0.375, 0.01494, 0.375, 0.01494, 0.375, 0.2368, 0.375, 0.2368, 0.375, 0.01494, 0.375, 0.5, 0.625, 0.5, 0.625, 0.5132, 0.375, 0.5132, 0.375, 0.01494, 0.625, 0.01494, 0.625, 0.2368, 0.375, 0.2368, 0.375, 0.0, 0.625, 0.0, 0.625, 0.01494, 0.375, 0.01494, 0.375, 0.0, 0.375, 0.01494, 0.375, 0.01494, 0.375, 0.0, 0.375, 0.0, 0.375, 0.01494, 0.375, 0.01494, 0.375, 0.0, 0.625, 0.75, 0.625, 0.7351, 0.625, 0.7351, 0.625, 0.75, 0.8525, 0.75, 0.8525, 0.7351, 0.8525, 0.7351, 0.8525, 0.75, 0.65, 0.5132, 0.65, 0.7351, 0.65, 0.7351, 0.65, 0.5132, 0.625, 0.2368, 0.625, 0.01494, 0.625, 0.01494, 0.625, 0.2368, 0.625, 0.5132, 0.65, 0.5132, 0.65, 0.7351, 0.625, 0.7351, 0.8525, 0.5132, 0.875, 0.5132, 0.875, 0.7351, 0.8525, 0.7351, 0.8525, 0.7351, 0.65, 0.7351, 0.65, 0.7351, 0.8525, 0.7351, 0.125, 0.5132, 0.1475, 0.5132, 0.1475, 0.7351, 0.125, 0.7351, 0.1475, 0.5132, 0.35, 0.5132, 0.35, 0.7351, 0.1475, 0.7351, 0.375, 0.5132, 0.375, 0.7351, 0.375, 0.7351, 0.375, 0.5132, 0.35, 0.5132, 0.375, 0.5132, 0.375, 0.7351, 0.35, 0.7351, 0.375, 0.5132, 0.375, 0.7351, 0.375, 0.7351, 0.375, 0.5132, 0.375, 0.5132, 0.625, 0.5132, 0.625, 0.7351, 0.375, 0.7351, 0.65, 0.5132, 0.8525, 0.5132, 0.8525, 0.7351, 0.65, 0.7351, 0.65, 0.5132, 0.8525, 0.5132, 0.8525, 0.5132, 0.65, 0.5132, 0.8525, 0.5132, 0.8525, 0.7351, 0.8525, 0.7351, 0.8525, 0.5132, 0.65, 0.7351, 0.65, 0.5132, 0.65, 0.5132, 0.65, 0.7351])
me_cube_002.update()
me_cube_003 = bpy.data.meshes.new('Cube.003')
me_cube_003.from_pydata([(-0.02883, -0.005243, -0.01622), (-0.02883, -0.06151, 0.1064), (-0.02883, 0.002429, 0.06086), (-0.02883, 0.01429, 0.09953), (0.02883, -0.005243, -0.01622), (0.02883, -0.06151, 0.1064), (0.02883, 0.002429, 0.06086), (0.02883, 0.01429, 0.09953), (-0.02883, 0.01583, -0.005781), (-0.02883, -0.04407, 0.1103), (0.02883, 0.01583, -0.005781), (0.02883, -0.04407, 0.1103), (-0.02883, 0.005292, -0.011), (-0.02883, -0.03519, 0.04422), (-0.02883, -0.01591, 0.1091), (-0.02883, 0.007442, 0.07982), (2.664e-10, 0.002429, 0.06086), (0.0, 0.01429, 0.09953), (0.02883, 0.007442, 0.07982), (0.02883, 0.006775, 0.03322), (0.02883, -0.0546, 0.1099), (0.02883, -0.03519, 0.04422), (0.0, -0.005243, -0.01622), (0.0, -0.06151, 0.1064), (-0.02883, 0.006775, 0.03322), (-0.02883, -0.0546, 0.1099), (0.02883, 0.005292, -0.011), (0.02883, -0.01591, 0.1091), (0.0, -0.04407, 0.1103), (0.0, 0.01583, -0.005781), (0.02883, -0.01412, 0.05466), (-0.02883, -0.01412, 0.05466), (-0.02883, -0.02466, 0.04944), (0.02883, -0.01488, 0.07969), (0.0, 0.006775, 0.03322), (0.0, -0.01591, 0.1091), (0.0, -0.0546, 0.1099), (0.0, 0.005292, -0.011), (0.0, -0.03519, 0.04422), (0.02883, -0.02466, 0.04944), (0.0, 0.007442, 0.07982), (-0.02883, -0.01488, 0.07969)], [], [(41, 14, 3, 15), (40, 17, 7, 18), (39, 20, 5, 21), (38, 23, 1, 13), (37, 26, 4, 22), (36, 25, 1, 23), (35, 14, 9, 28), (34, 19, 10, 29), (33, 27, 11, 30), (32, 25, 9, 31), (12, 32, 31, 8), (0, 13, 32, 12), (13, 1, 25, 32), (19, 33, 30, 10), (19, 6, 33), (18, 7, 27, 33), (24, 34, 29, 8), (2, 16, 34, 24), (16, 6, 19, 34), (27, 35, 28, 11), (7, 17, 35, 27), (17, 3, 14, 35), (20, 36, 23, 5), (11, 28, 36, 20), (28, 9, 25, 36), (12, 37, 22, 0), (8, 29, 37, 12), (29, 10, 26, 37), (22, 38, 13, 0), (4, 21, 38, 22), (21, 5, 23, 38), (26, 39, 21, 4), (10, 30, 39, 26), (30, 11, 20, 39), (16, 40, 18, 6), (2, 15, 40, 16), (15, 3, 17, 40), (6, 18, 33), (8, 31, 41, 24), (31, 9, 14, 41), (15, 2, 41), (24, 41, 2)])
me_cube_003.polygons.foreach_set('use_smooth', [True] * 42)
_uv = me_cube_003.uv_layers.new(name='UVMap')
_uv.uv.foreach_set('vector', [0.5, 0.1875, 0.625, 0.1875, 0.625, 0.25, 0.5, 0.25, 0.5, 0.375, 0.625, 0.375, 0.625, 0.5, 0.5, 0.5, 0.5, 0.6875, 0.625, 0.6875, 0.625, 0.75, 0.5, 0.75, 0.5, 0.875, 0.625, 0.875, 0.625, 1.0, 0.5, 1.0, 0.25, 0.6875, 0.375, 0.6875, 0.375, 0.75, 0.25, 0.75, 0.75, 0.6875, 0.875, 0.6875, 0.875, 0.75, 0.75, 0.75, 0.75, 0.5625, 0.875, 0.5625, 0.875, 0.625, 0.75, 0.625, 0.25, 0.5625, 0.375, 0.5625, 0.375, 0.625, 0.25, 0.625, 0.5, 0.5625, 0.625, 0.5625, 0.625, 0.625, 0.5, 0.625, 0.5, 0.0625, 0.625, 0.0625, 0.625, 0.125, 0.5, 0.125, 0.375, 0.0625, 0.5, 0.0625, 0.5, 0.125, 0.375, 0.125, 0.375, 0.0, 0.5, 0.0, 0.5, 0.0625, 0.375, 0.0625, 0.5, 0.0, 0.625, 0.0, 0.625, 0.0625, 0.5, 0.0625, 0.375, 0.5625, 0.5, 0.5625, 0.5, 0.625, 0.375, 0.625, 0.375, 0.5625, 0.375, 0.5, 0.5, 0.5625, 0.5, 0.5, 0.625, 0.5, 0.625, 0.5625, 0.5, 0.5625, 0.125, 0.5625, 0.25, 0.5625, 0.25, 0.625, 0.125, 0.625, 0.125, 0.5, 0.25, 0.5, 0.25, 0.5625, 0.125, 0.5625, 0.25, 0.5, 0.375, 0.5, 0.375, 0.5625, 0.25, 0.5625, 0.625, 0.5625, 0.75, 0.5625, 0.75, 0.625, 0.625, 0.625, 0.625, 0.5, 0.75, 0.5, 0.75, 0.5625, 0.625, 0.5625, 0.75, 0.5, 0.875, 0.5, 0.875, 0.5625, 0.75, 0.5625, 0.625, 0.6875, 0.75, 0.6875, 0.75, 0.75, 0.625, 0.75, 0.625, 0.625, 0.75, 0.625, 0.75, 0.6875, 0.625, 0.6875, 0.75, 0.625, 0.875, 0.625, 0.875, 0.6875, 0.75, 0.6875, 0.125, 0.6875, 0.25, 0.6875, 0.25, 0.75, 0.125, 0.75, 0.125, 0.625, 0.25, 0.625, 0.25, 0.6875, 0.125, 0.6875, 0.25, 0.625, 0.375, 0.625, 0.375, 0.6875, 0.25, 0.6875, 0.375, 0.875, 0.5, 0.875, 0.5, 1.0, 0.375, 1.0, 0.375, 0.75, 0.5, 0.75, 0.5, 0.875, 0.375, 0.875, 0.5, 0.75, 0.625, 0.75, 0.625, 0.875, 0.5, 0.875, 0.375, 0.6875, 0.5, 0.6875, 0.5, 0.75, 0.375, 0.75, 0.375, 0.625, 0.5, 0.625, 0.5, 0.6875, 0.375, 0.6875, 0.5, 0.625, 0.625, 0.625, 0.625, 0.6875, 0.5, 0.6875, 0.375, 0.375, 0.5, 0.375, 0.5, 0.5, 0.375, 0.5, 0.375, 0.25, 0.5, 0.25, 0.5, 0.375, 0.375, 0.375, 0.5, 0.25, 0.625, 0.25, 0.625, 0.375, 0.5, 0.375, 0.375, 0.5, 0.5, 0.5, 0.5, 0.5625, 0.375, 0.125, 0.5, 0.125, 0.5, 0.1875, 0.375, 0.1875, 0.5, 0.125, 0.625, 0.125, 0.625, 0.1875, 0.5, 0.1875, 0.5, 0.25, 0.375, 0.25, 0.5, 0.1875, 0.375, 0.1875, 0.5, 0.1875, 0.375, 0.25])
me_cube_003.update()

# ---- objects
ob_gun = bpy.data.objects.new('Gun', me_cube)
ob_trigger = bpy.data.objects.new('Trigger', me_cube_001)
ob_mag = bpy.data.objects.new('Mag', me_cube_002)
ob_hammer = bpy.data.objects.new('Hammer', me_cube_003)

# ---- transforms, parenting, visibility, modifiers, constraints
ob_gun.location = (0.0, 0.0, 0.0)
ob_gun.lock_rotations_4d = False
ob_gun.empty_display_type = 'ARROWS'
ob_gun.lineart.crease_threshold = 0.0
ob_trigger.parent = ob_gun
ob_trigger.location = (0.0, -0.06839, 0.08119)
ob_mag.parent = ob_gun
ob_mag.location = (0.0, 0.0, 0.0)
ob_hammer.parent = ob_gun
ob_hammer.location = (0.0, 0.06203, 0.07962)
_m = ob_hammer.modifiers.new('Smooth by Angle', 'NODES')
_m.node_group = ng_smooth_by_angle
_m.use_pin_to_last = True
_m.show_group_selector = False

# ---- collection membership
col_collection.objects.link(ob_gun)
col_collection.objects.link(ob_trigger)
col_collection.objects.link(ob_mag)
col_collection.objects.link(ob_hammer)

# ---- scene / render settings (as saved in the file)
scene.frame_start = 1; scene.frame_end = 250; scene.frame_set(1)
scene.render.engine = 'BLENDER_EEVEE_NEXT'
bpy.context.view_layer.update()

# ---- added for rendering (the .blend has no active camera and no usable light): camera, sun
cam_auto = bpy.data.cameras.new('AutoCamera')
cam_auto.lens = 50.0
cam_auto.sensor_width = 36.0
cam_auto.clip_end = 1000.0
ob_auto_camera = bpy.data.objects.new('AutoCamera', cam_auto)
scene.collection.objects.link(ob_auto_camera)
ob_auto_camera.location = (0.928205, -1.35795, 0.719318)
ob_auto_camera.rotation_euler = (1.09748, -7.21219e-08, 0.694738)
scene.camera = ob_auto_camera
light_auto_sun = bpy.data.lights.new('AutoSun', 'SUN')
light_auto_sun.energy = 3.0
light_auto_sun.angle = 0.0523599
ob_auto_sun = bpy.data.objects.new('AutoSun', light_auto_sun)
scene.collection.objects.link(ob_auto_sun)
ob_auto_sun.rotation_euler = (0.872665, 0.174533, 0.523599)
bpy.context.view_layer.update()
